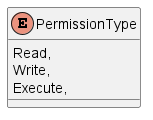

The diagram above was rendered by PlantUML. Its source (embedded in the PNG):
@startuml
enum PermissionType {
    Read,
    Write,
    Execute,
}
@enduml